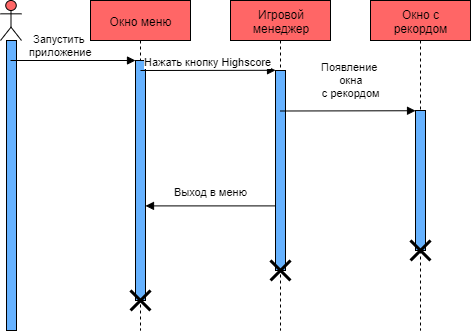

The diagram above was exported from draw.io. Its source (the exported page's mxGraphModel, read from the mxfile embedded in the PNG):
<mxGraphModel dx="1278" dy="499" grid="1" gridSize="10" guides="1" tooltips="1" connect="1" arrows="1" fold="1" page="1" pageScale="1" pageWidth="827" pageHeight="1169" math="0" shadow="0">
  <root>
    <mxCell id="0" />
    <mxCell id="1" parent="0" />
    <mxCell id="Pgn_32v8ztg6_2JB2SOA-74" value="" style="shape=umlLifeline;participant=umlActor;perimeter=lifelinePerimeter;whiteSpace=wrap;html=1;container=1;collapsible=0;recursiveResize=0;verticalAlign=top;spacingTop=36;labelBackgroundColor=#ffffff;outlineConnect=0;fillColor=#FF6666;" vertex="1" parent="1">
      <mxGeometry width="21" height="320" as="geometry" />
    </mxCell>
    <mxCell id="Pgn_32v8ztg6_2JB2SOA-75" value="" style="html=1;points=[];perimeter=orthogonalPerimeter;fillColor=#66B2FF;" vertex="1" parent="Pgn_32v8ztg6_2JB2SOA-74">
      <mxGeometry x="6" y="40" width="10" height="290" as="geometry" />
    </mxCell>
    <mxCell id="Pgn_32v8ztg6_2JB2SOA-76" value="Запустить &lt;br&gt;приложение" style="html=1;verticalAlign=bottom;endArrow=block;" edge="1" parent="Pgn_32v8ztg6_2JB2SOA-74" target="Pgn_32v8ztg6_2JB2SOA-78">
      <mxGeometry x="-0.2" width="80" relative="1" as="geometry">
        <mxPoint x="10" y="60" as="sourcePoint" />
        <mxPoint x="90" y="60" as="targetPoint" />
        <mxPoint as="offset" />
      </mxGeometry>
    </mxCell>
    <mxCell id="Pgn_32v8ztg6_2JB2SOA-77" value="Окно меню&lt;br&gt;" style="shape=umlLifeline;perimeter=lifelinePerimeter;whiteSpace=wrap;html=1;container=1;collapsible=0;recursiveResize=0;outlineConnect=0;fillColor=#FF6666;" vertex="1" parent="1">
      <mxGeometry x="90" width="100" height="330" as="geometry" />
    </mxCell>
    <mxCell id="Pgn_32v8ztg6_2JB2SOA-78" value="" style="html=1;points=[];perimeter=orthogonalPerimeter;fillColor=#66B2FF;" vertex="1" parent="Pgn_32v8ztg6_2JB2SOA-77">
      <mxGeometry x="45" y="60" width="10" height="240" as="geometry" />
    </mxCell>
    <mxCell id="Pgn_32v8ztg6_2JB2SOA-79" value="" style="shape=umlDestroy;whiteSpace=wrap;html=1;strokeWidth=3;" vertex="1" parent="Pgn_32v8ztg6_2JB2SOA-77">
      <mxGeometry x="40" y="290" width="20" height="20" as="geometry" />
    </mxCell>
    <mxCell id="Pgn_32v8ztg6_2JB2SOA-80" value="Окно с&lt;br&gt;рекордом" style="shape=umlLifeline;perimeter=lifelinePerimeter;whiteSpace=wrap;html=1;container=1;collapsible=0;recursiveResize=0;outlineConnect=0;fillColor=#FF6666;" vertex="1" parent="1">
      <mxGeometry x="370" width="100" height="330" as="geometry" />
    </mxCell>
    <mxCell id="Pgn_32v8ztg6_2JB2SOA-81" value="" style="html=1;points=[];perimeter=orthogonalPerimeter;fillColor=#66B2FF;" vertex="1" parent="Pgn_32v8ztg6_2JB2SOA-80">
      <mxGeometry x="45" y="110" width="10" height="140" as="geometry" />
    </mxCell>
    <mxCell id="Pgn_32v8ztg6_2JB2SOA-82" value="" style="shape=umlDestroy;whiteSpace=wrap;html=1;strokeWidth=3;" vertex="1" parent="Pgn_32v8ztg6_2JB2SOA-80">
      <mxGeometry x="40" y="240" width="20" height="20" as="geometry" />
    </mxCell>
    <mxCell id="Pgn_32v8ztg6_2JB2SOA-83" value="Игровой&lt;br&gt;менеджер&lt;br&gt;" style="shape=umlLifeline;perimeter=lifelinePerimeter;whiteSpace=wrap;html=1;container=1;collapsible=0;recursiveResize=0;outlineConnect=0;fillColor=#FF6666;" vertex="1" parent="1">
      <mxGeometry x="230" width="100" height="330" as="geometry" />
    </mxCell>
    <mxCell id="Pgn_32v8ztg6_2JB2SOA-84" value="" style="html=1;points=[];perimeter=orthogonalPerimeter;fillColor=#66B2FF;" vertex="1" parent="Pgn_32v8ztg6_2JB2SOA-83">
      <mxGeometry x="45" y="70" width="10" height="200" as="geometry" />
    </mxCell>
    <mxCell id="Pgn_32v8ztg6_2JB2SOA-85" value="" style="shape=umlDestroy;whiteSpace=wrap;html=1;strokeWidth=3;" vertex="1" parent="Pgn_32v8ztg6_2JB2SOA-83">
      <mxGeometry x="40" y="260" width="20" height="20" as="geometry" />
    </mxCell>
    <mxCell id="Pgn_32v8ztg6_2JB2SOA-86" value="Нажать кнопку Highscore" style="html=1;verticalAlign=bottom;endArrow=block;entryX=0.003;entryY=-0.001;entryDx=0;entryDy=0;entryPerimeter=0;" edge="1" parent="1" target="Pgn_32v8ztg6_2JB2SOA-84">
      <mxGeometry width="80" relative="1" as="geometry">
        <mxPoint x="140" y="70" as="sourcePoint" />
        <mxPoint x="265" y="70" as="targetPoint" />
      </mxGeometry>
    </mxCell>
    <mxCell id="Pgn_32v8ztg6_2JB2SOA-87" value="Появление &lt;br&gt;окна&lt;br&gt;с рекордом" style="html=1;verticalAlign=bottom;endArrow=block;entryX=0.003;entryY=-0.001;entryDx=0;entryDy=0;entryPerimeter=0;" edge="1" parent="1">
      <mxGeometry x="0.0371" y="10" width="80" relative="1" as="geometry">
        <mxPoint x="280" y="110.5" as="sourcePoint" />
        <mxPoint x="415.03" y="110.23000000000002" as="targetPoint" />
        <mxPoint as="offset" />
      </mxGeometry>
    </mxCell>
    <mxCell id="Pgn_32v8ztg6_2JB2SOA-88" value="Выход в меню" style="html=1;verticalAlign=bottom;endArrow=block;exitX=0;exitY=0.677;exitDx=0;exitDy=0;exitPerimeter=0;" edge="1" parent="1" source="Pgn_32v8ztg6_2JB2SOA-84" target="Pgn_32v8ztg6_2JB2SOA-78">
      <mxGeometry y="-5" width="80" relative="1" as="geometry">
        <mxPoint x="290" y="120.5" as="sourcePoint" />
        <mxPoint x="425.03" y="120.23000000000002" as="targetPoint" />
        <mxPoint as="offset" />
      </mxGeometry>
    </mxCell>
  </root>
</mxGraphModel>